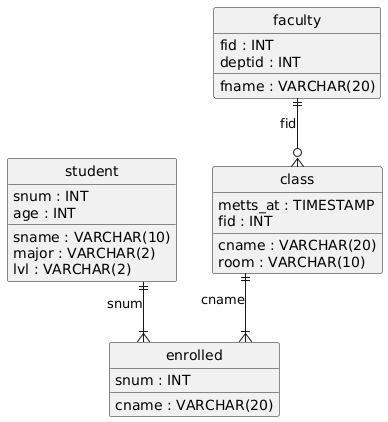

The diagram above was rendered by PlantUML. Its source (embedded in the PNG):
@startuml
hide circle
skinparam linetype ortho

entity "student" as student {
  snum : INT
  sname : VARCHAR(10)
  major : VARCHAR(2)
  lvl : VARCHAR(2)
  age : INT
}

entity "faculty" as faculty {
  fid : INT
  fname : VARCHAR(20)
  deptid : INT
}

entity "class" as class {
  cname : VARCHAR(20)
  metts_at : TIMESTAMP
  room : VARCHAR(10)
  fid : INT
}

entity "enrolled" as enrolled {
  snum : INT
  cname : VARCHAR(20)
}

faculty ||--o{ class : "fid"
student ||--|{ enrolled : "snum"
class ||--|{ enrolled : "cname"
@enduml